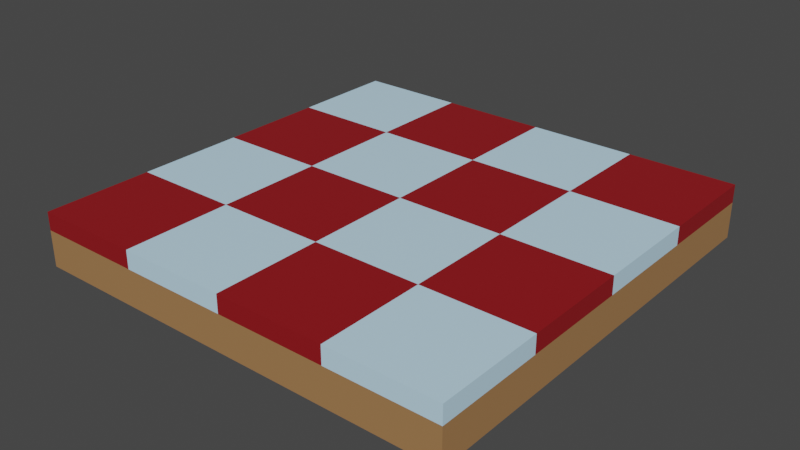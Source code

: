 # Source: Floor_Kitchen1.blend  (saved by Blender 3.0.42; exported with 4.5.12 LTS)
import bpy
from mathutils import Matrix  # noqa: F401  (used for matrix-valued properties, if any)

bpy.ops.wm.read_factory_settings(use_empty=True)
scene = bpy.context.scene
scene.name = 'Scene'

# ---- collections
col_collection = bpy.data.collections.new('Collection'); scene.collection.children.link(col_collection)

# ---- images (referenced by path relative to the original .blend; pixels are not part of the script)
import os
ASSET_DIR = os.environ.get("B2B_ASSET_DIR", "")  # directory of the original .blend (textures are referenced by path, not embedded)
HERE = os.path.dirname(os.path.abspath(__file__))  # packed textures are extracted next to this script under _unpacked/

def load_image(name, relpath, width, height, colorspace="sRGB"):
    """Load a texture the original file referenced (path relative to the .blend, or extracted next to this script)."""
    p = next((c for c in (os.path.join(HERE, relpath), os.path.join(ASSET_DIR, relpath)) if relpath and os.path.exists(c)), "")
    if p:
        img = bpy.data.images.load(p, check_existing=True)
        img.name = name
    else:  # same state as the original file: an image datablock whose file is absent (Cycles renders it pink)
        img = bpy.data.images.new(name, width, height)
        img.source = "FILE"
        img.filepath = "//" + (relpath or name)
    img.colorspace_settings.name = colorspace
    return img
img_sushi_atlas_png = load_image('Sushi_Atlas.png', '_unpacked/Sushi_Atlas.a1e893e3.png', 512, 512, 'sRGB')

# ---- materials (node trees are filled in below, after node groups)
mat_atlas = bpy.data.materials.new('Atlas')
mat_atlas.alpha_threshold = 0.0
mat_atlas.use_transparent_shadow = False
mat_atlas.roughness = 0.5

# ---- material node trees
mat_atlas.use_nodes = True; mat_atlas.node_tree.nodes.clear()
_N = mat_atlas.node_tree.nodes; _L = mat_atlas.node_tree.links
n0 = _N.new('ShaderNodeOutputMaterial'); n0.name = 'Material Output'; n0.location = (650, 300)
n1 = _N.new('ShaderNodeTexImage'); n1.name = 'Image Texture'; n1.location = (-180, 300)
n1.width = 140
n1.image = img_sushi_atlas_png
n2 = _N.new('ShaderNodeBsdfPrincipled'); n2.name = 'Principled BSDF'; n2.location = (40, 371)
n2.distribution = 'GGX'
n2.subsurface_method = 'RANDOM_WALK_SKIN'
n2.inputs[3].default_value = 1.45
n2.inputs[27].default_value = (0.0, 0.0, 0.0, 1.0)
n2.inputs[28].default_value = 1.0
_L.new(n1.outputs[0], n2.inputs[0])
_L.new(n2.outputs[0], n0.inputs[0])
n0.is_active_output = True

# ---- world
world_world = bpy.data.worlds.new('World'); scene.world = world_world
world_world.use_nodes = True; world_world.node_tree.nodes.clear()
_N = world_world.node_tree.nodes; _L = world_world.node_tree.links
n0 = _N.new('ShaderNodeOutputWorld'); n0.name = 'World Output'; n0.location = (300, 300)
n1 = _N.new('ShaderNodeBackground'); n1.name = 'Background'; n1.location = (10, 300)
n1.inputs[0].default_value = (0.05088, 0.05088, 0.05088, 1.0)
_L.new(n1.outputs[0], n0.inputs[0])
n0.is_active_output = True
world_world.color = (0.05088, 0.05088, 0.05088)
world_world.use_sun_shadow = False
world_world.sun_shadow_jitter_overblur = 0.0

# ---- meshes
me_cube_029 = bpy.data.meshes.new('Cube.029')
me_cube_029.from_pydata([(-2.0, -2.0, -0.5), (-2.0, -2.0, 2.235e-08), (-2.0, 2.0, -0.5), (-2.0, 2.0, 2.235e-08), (2.0, -2.0, -0.5), (2.0, -2.0, 2.235e-08), (2.0, 2.0, -0.5), (2.0, 2.0, 2.235e-08), (-2.0, -2.0, -0.1667), (-2.0, 2.0, -0.1667), (2.0, 2.0, -0.1667), (2.0, -2.0, -0.1667), (1.0, 2.0, -0.5), (0.0, 2.0, -0.5), (-1.0, 2.0, -0.5), (-1.0, 2.0, 2.235e-08), (0.0, 2.0, 2.235e-08), (1.0, 2.0, 2.235e-08), (-1.0, -2.0, -0.5), (0.0, -2.0, -0.5), (1.0, -2.0, -0.5), (1.0, -2.0, 2.235e-08), (0.0, -2.0, 2.235e-08), (-1.0, -2.0, 2.235e-08), (1.0, -2.0, -0.1667), (0.0, -2.0, -0.1667), (-1.0, -2.0, -0.1667), (-1.0, 2.0, -0.1667), (0.0, 2.0, -0.1667), (1.0, 2.0, -0.1667), (-2.0, 1.0, -0.5), (-2.0, 0.0, -0.5), (-2.0, -1.0, -0.5), (-2.0, -1.0, 2.235e-08), (-2.0, 0.0, 2.235e-08), (-2.0, 1.0, 2.235e-08), (2.0, -1.0, -0.5), (2.0, 0.0, -0.5), (2.0, 1.0, -0.5), (2.0, 1.0, 2.235e-08), (2.0, 0.0, 2.235e-08), (2.0, -1.0, 2.235e-08), (2.0, 1.0, -0.1667), (2.0, 0.0, -0.1667), (2.0, -1.0, -0.1667), (-2.0, -1.0, -0.1667), (-2.0, 0.0, -0.1667), (-2.0, 1.0, -0.1667), (1.0, 1.0, 2.235e-08), (1.0, 0.0, 2.235e-08), (1.0, -1.0, 2.235e-08), (0.0, 1.0, 2.235e-08), (0.0, 0.0, 2.235e-08), (0.0, -1.0, 2.235e-08), (-1.0, 1.0, 2.235e-08), (-1.0, 0.0, 2.235e-08), (-1.0, -1.0, 2.235e-08), (-1.0, 1.0, -0.5), (-1.0, 0.0, -0.5), (-1.0, -1.0, -0.5), (0.0, 1.0, -0.5), (0.0, 0.0, -0.5), (0.0, -1.0, -0.5), (1.0, 1.0, -0.5), (1.0, 0.0, -0.5), (1.0, -1.0, -0.5), (0.5, 1.5, 2.235e-08), (-0.5, 0.5, 2.235e-08), (-1.5, -0.5, 2.235e-08), (1.5, 0.5, 2.235e-08), (-0.5, -1.5, 2.235e-08), (0.5, -0.5, 2.235e-08), (1.5, -1.5, 2.235e-08), (-1.5, 1.5, 2.235e-08)], [], [(47, 9, 2, 30), (12, 29, 10, 6), (44, 11, 4, 36), (26, 8, 0, 18), (65, 36, 4, 20), (33, 23, 56), (29, 17, 7, 10), (26, 23, 1, 8), (47, 35, 3, 9), (44, 41, 5, 11), (11, 5, 21, 24), (24, 21, 22, 25), (25, 22, 23, 26), (9, 3, 15, 27), (27, 15, 16, 28), (28, 16, 17, 29), (50, 72, 41), (53, 21, 50), (56, 70, 53), (32, 59, 18, 0), (59, 62, 19, 18), (62, 65, 20, 19), (11, 24, 20, 4), (24, 25, 19, 20), (25, 26, 18, 19), (2, 9, 27, 14), (14, 27, 28, 13), (13, 28, 29, 12), (13, 12, 63, 60), (60, 63, 64, 61), (61, 64, 65, 62), (14, 13, 60, 57), (57, 60, 61, 58), (58, 61, 62, 59), (2, 14, 57, 30), (30, 57, 58, 31), (31, 58, 59, 32), (15, 51, 16), (54, 67, 51), (55, 53, 52), (16, 66, 17), (51, 49, 48), (52, 71, 49), (17, 39, 7), (48, 69, 39), (49, 41, 40), (10, 7, 39, 42), (42, 39, 40, 43), (43, 40, 41, 44), (8, 1, 33, 45), (45, 33, 34, 46), (46, 34, 35, 47), (3, 73, 15), (35, 55, 54), (34, 68, 55), (12, 6, 38, 63), (63, 38, 37, 64), (64, 37, 36, 65), (10, 42, 38, 6), (42, 43, 37, 38), (43, 44, 36, 37), (8, 45, 32, 0), (45, 46, 31, 32), (46, 47, 30, 31), (33, 1, 23), (50, 21, 72), (53, 22, 21), (56, 23, 70), (15, 54, 51), (54, 55, 67), (55, 56, 53), (16, 51, 66), (51, 52, 49), (52, 53, 71), (17, 48, 39), (48, 49, 69), (49, 50, 41), (3, 35, 73), (35, 34, 55), (34, 33, 68), (51, 67, 52), (68, 33, 56), (67, 55, 52), (17, 66, 48), (55, 68, 56), (66, 51, 48), (53, 70, 22), (49, 71, 50), (71, 53, 50), (70, 23, 22), (39, 69, 40), (69, 49, 40), (41, 72, 5), (72, 21, 5), (15, 73, 54), (73, 35, 54)])
_uv = me_cube_029.uv_layers.new(name='UVMap')
_uv.uv.foreach_set('vector', [0.03074, 0.9678, 0.03074, 0.9677, 0.03079, 0.9677, 0.03079, 0.9678, 0.03062, 0.9678, 0.03057, 0.9678, 0.03057, 0.9677, 0.03062, 0.9677, 0.03048, 0.9678, 0.03048, 0.9677, 0.03054, 0.9677, 0.03054, 0.9678, 0.03068, 0.968, 0.03068, 0.9682, 0.03062, 0.9682, 0.03062, 0.968, 0.03029, 0.9683, 0.03029, 0.9682, 0.03046, 0.9682, 0.03046, 0.9683, 0.5307, 0.9651, 0.5305, 0.9649, 0.5307, 0.9649, 0.5313, 0.9647, 0.5313, 0.9647, 0.5313, 0.9646, 0.5313, 0.9646, 0.5314, 0.9649, 0.5314, 0.9649, 0.5314, 0.9651, 0.5314, 0.9651, 0.657, 0.9693, 0.657, 0.9693, 0.657, 0.9692, 0.657, 0.9692, 0.6568, 0.9693, 0.6567, 0.9693, 0.6567, 0.9692, 0.6568, 0.9692, 0.657, 0.9692, 0.657, 0.9692, 0.657, 0.9693, 0.657, 0.9693, 0.5314, 0.9647, 0.5314, 0.9647, 0.5314, 0.9648, 0.5314, 0.9648, 0.657, 0.9695, 0.657, 0.9695, 0.657, 0.9696, 0.657, 0.9696, 0.6568, 0.9697, 0.6568, 0.9697, 0.6568, 0.9696, 0.6568, 0.9696, 0.5313, 0.9649, 0.5313, 0.9649, 0.5313, 0.9648, 0.5313, 0.9648, 0.6568, 0.9695, 0.6568, 0.9695, 0.6568, 0.9693, 0.6568, 0.9693, 0.6562, 0.9693, 0.6562, 0.9693, 0.6562, 0.9692, 0.5307, 0.9648, 0.5305, 0.9647, 0.5307, 0.9647, 0.6562, 0.9696, 0.6562, 0.9695, 0.6562, 0.9695, 0.03029, 0.9687, 0.03029, 0.9685, 0.03046, 0.9685, 0.03046, 0.9687, 0.03029, 0.9685, 0.03029, 0.9684, 0.03046, 0.9684, 0.03046, 0.9685, 0.03029, 0.9684, 0.03029, 0.9683, 0.03046, 0.9683, 0.03046, 0.9684, 0.03068, 0.9677, 0.03068, 0.9678, 0.03062, 0.9678, 0.03062, 0.9677, 0.03068, 0.9678, 0.03068, 0.9679, 0.03062, 0.9679, 0.03062, 0.9678, 0.03068, 0.9679, 0.03068, 0.968, 0.03062, 0.968, 0.03062, 0.9679, 0.03062, 0.9682, 0.03057, 0.9682, 0.03057, 0.968, 0.03062, 0.968, 0.03062, 0.968, 0.03057, 0.968, 0.03057, 0.9679, 0.03062, 0.9679, 0.03062, 0.9679, 0.03057, 0.9679, 0.03057, 0.9678, 0.03062, 0.9678, 0.02979, 0.9684, 0.02979, 0.9683, 0.02996, 0.9683, 0.02996, 0.9684, 0.02996, 0.9684, 0.02996, 0.9683, 0.03012, 0.9683, 0.03012, 0.9684, 0.03012, 0.9684, 0.03012, 0.9683, 0.03029, 0.9683, 0.03029, 0.9684, 0.02979, 0.9685, 0.02979, 0.9684, 0.02996, 0.9684, 0.02996, 0.9685, 0.02996, 0.9685, 0.02996, 0.9684, 0.03012, 0.9684, 0.03012, 0.9685, 0.03012, 0.9685, 0.03012, 0.9684, 0.03029, 0.9684, 0.03029, 0.9685, 0.02979, 0.9687, 0.02979, 0.9685, 0.02996, 0.9685, 0.02996, 0.9687, 0.02996, 0.9687, 0.02996, 0.9685, 0.03012, 0.9685, 0.03012, 0.9687, 0.03012, 0.9687, 0.03012, 0.9685, 0.03029, 0.9685, 0.03029, 0.9687, 0.5312, 0.9649, 0.531, 0.9648, 0.5312, 0.9648, 0.6566, 0.9696, 0.6565, 0.9695, 0.6566, 0.9695, 0.5308, 0.9649, 0.5307, 0.9648, 0.5308, 0.9648, 0.6567, 0.9695, 0.6567, 0.9694, 0.6567, 0.9693, 0.531, 0.9648, 0.5308, 0.9647, 0.531, 0.9647, 0.6564, 0.9695, 0.6563, 0.9694, 0.6564, 0.9693, 0.5312, 0.9647, 0.531, 0.9646, 0.5312, 0.9646, 0.6566, 0.9693, 0.6565, 0.9693, 0.6566, 0.9692, 0.5308, 0.9647, 0.5307, 0.9646, 0.5308, 0.9646, 0.5312, 0.9651, 0.5312, 0.9651, 0.5312, 0.9649, 0.5312, 0.9649, 0.6568, 0.9696, 0.6567, 0.9696, 0.6567, 0.9695, 0.6568, 0.9695, 0.5312, 0.9648, 0.5312, 0.9648, 0.5312, 0.9647, 0.5312, 0.9647, 0.5314, 0.9651, 0.5314, 0.9651, 0.5314, 0.9649, 0.5314, 0.9649, 0.657, 0.9696, 0.657, 0.9696, 0.657, 0.9695, 0.657, 0.9695, 0.5314, 0.9648, 0.5314, 0.9648, 0.5314, 0.9647, 0.5314, 0.9647, 0.6567, 0.9697, 0.6567, 0.9696, 0.6567, 0.9696, 0.531, 0.9651, 0.5308, 0.9649, 0.531, 0.9649, 0.6564, 0.9697, 0.6563, 0.9696, 0.6564, 0.9696, 0.02979, 0.9683, 0.02979, 0.9682, 0.02996, 0.9682, 0.02996, 0.9683, 0.02996, 0.9683, 0.02996, 0.9682, 0.03012, 0.9682, 0.03012, 0.9683, 0.03012, 0.9683, 0.03012, 0.9682, 0.03029, 0.9682, 0.03029, 0.9683, 0.03048, 0.9682, 0.03048, 0.968, 0.03054, 0.968, 0.03054, 0.9682, 0.03048, 0.968, 0.03048, 0.9679, 0.03054, 0.9679, 0.03054, 0.968, 0.03048, 0.9679, 0.03048, 0.9678, 0.03054, 0.9678, 0.03054, 0.9679, 0.03074, 0.9682, 0.03074, 0.968, 0.03079, 0.968, 0.03079, 0.9682, 0.03074, 0.968, 0.03074, 0.9679, 0.03079, 0.9679, 0.03079, 0.968, 0.03074, 0.9679, 0.03074, 0.9678, 0.03079, 0.9678, 0.03079, 0.9679, 0.5307, 0.9651, 0.5305, 0.9651, 0.5305, 0.9649, 0.6562, 0.9693, 0.6561, 0.9693, 0.6562, 0.9693, 0.5307, 0.9648, 0.5305, 0.9648, 0.5305, 0.9647, 0.6562, 0.9696, 0.6561, 0.9696, 0.6562, 0.9695, 0.5312, 0.9649, 0.531, 0.9649, 0.531, 0.9648, 0.6566, 0.9696, 0.6564, 0.9696, 0.6565, 0.9695, 0.5308, 0.9649, 0.5307, 0.9649, 0.5307, 0.9648, 0.6567, 0.9695, 0.6566, 0.9695, 0.6567, 0.9694, 0.531, 0.9648, 0.5308, 0.9648, 0.5308, 0.9647, 0.6564, 0.9695, 0.6562, 0.9695, 0.6563, 0.9694, 0.5312, 0.9647, 0.531, 0.9647, 0.531, 0.9646, 0.6566, 0.9693, 0.6564, 0.9693, 0.6565, 0.9693, 0.5308, 0.9647, 0.5307, 0.9647, 0.5307, 0.9646, 0.6567, 0.9697, 0.6566, 0.9697, 0.6567, 0.9696, 0.531, 0.9651, 0.5308, 0.9651, 0.5308, 0.9649, 0.6564, 0.9697, 0.6562, 0.9697, 0.6563, 0.9696, 0.6566, 0.9695, 0.6565, 0.9695, 0.6564, 0.9695, 0.6563, 0.9696, 0.6562, 0.9697, 0.6562, 0.9696, 0.6565, 0.9695, 0.6564, 0.9696, 0.6564, 0.9695, 0.6567, 0.9693, 0.6567, 0.9694, 0.6566, 0.9693, 0.6564, 0.9696, 0.6563, 0.9696, 0.6562, 0.9696, 0.6567, 0.9694, 0.6566, 0.9695, 0.6566, 0.9693, 0.6562, 0.9695, 0.6562, 0.9695, 0.6561, 0.9695, 0.6564, 0.9693, 0.6563, 0.9694, 0.6562, 0.9693, 0.6563, 0.9694, 0.6562, 0.9695, 0.6562, 0.9693, 0.6562, 0.9695, 0.6561, 0.9696, 0.6561, 0.9695, 0.6566, 0.9692, 0.6565, 0.9693, 0.6564, 0.9692, 0.6565, 0.9693, 0.6564, 0.9693, 0.6564, 0.9692, 0.6562, 0.9692, 0.6562, 0.9693, 0.6561, 0.9692, 0.6562, 0.9693, 0.6561, 0.9693, 0.6561, 0.9692, 0.6567, 0.9696, 0.6567, 0.9696, 0.6566, 0.9696, 0.6567, 0.9696, 0.6566, 0.9697, 0.6566, 0.9696])
me_cube_029.materials.append(mat_atlas)
me_cube_029.use_remesh_preserve_volume = False
me_cube_029.use_remesh_preserve_attributes = False
me_cube_029.use_mirror_vertex_groups = False
me_cube_029.update()

# ---- objects
ob_floor_kitchen1 = bpy.data.objects.new('Floor_Kitchen1', me_cube_029)

# ---- transforms, parenting, visibility, modifiers, constraints
ob_floor_kitchen1.location = (0.0, 0.0, 0.0)
ob_floor_kitchen1.lineart.crease_threshold = 0.0

# ---- collection membership
col_collection.objects.link(ob_floor_kitchen1)

# ---- scene / render settings (as saved in the file)
scene.frame_start = 1; scene.frame_end = 250; scene.frame_set(1)
scene.render.engine = 'BLENDER_EEVEE_NEXT'
scene.cycles.sampling_pattern = 'TABULATED_SOBOL'
scene.cycles.use_light_tree = False
scene.view_settings.view_transform = 'Filmic'
bpy.context.view_layer.update()

# ---- added for rendering (the .blend has no active camera and no usable light): camera, sun
cam_auto = bpy.data.cameras.new('AutoCamera')
cam_auto.lens = 50.0
cam_auto.sensor_width = 36.0
cam_auto.clip_end = 1000.0
ob_auto_camera = bpy.data.objects.new('AutoCamera', cam_auto)
scene.collection.objects.link(ob_auto_camera)
ob_auto_camera.location = (5.25427, -6.30512, 3.95341)
ob_auto_camera.rotation_euler = (1.09748, -7.21219e-08, 0.694738)
scene.camera = ob_auto_camera
light_auto_sun = bpy.data.lights.new('AutoSun', 'SUN')
light_auto_sun.energy = 3.0
light_auto_sun.angle = 0.0523599
ob_auto_sun = bpy.data.objects.new('AutoSun', light_auto_sun)
scene.collection.objects.link(ob_auto_sun)
ob_auto_sun.rotation_euler = (0.872665, 0.174533, 0.523599)
bpy.context.view_layer.update()
